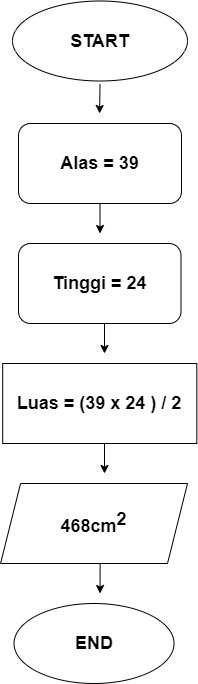

The diagram above was exported from draw.io. Its source (the exported page's mxGraphModel, read from the mxfile embedded in the PNG):
<mxGraphModel dx="1680" dy="842" grid="1" gridSize="10" guides="1" tooltips="1" connect="1" arrows="1" fold="1" page="1" pageScale="1" pageWidth="850" pageHeight="1100" math="0" shadow="0">
  <root>
    <mxCell id="0" />
    <mxCell id="1" parent="0" />
    <mxCell id="2ud-F_N2xOcj7D4EDn3T-15" style="edgeStyle=orthogonalEdgeStyle;rounded=0;orthogonalLoop=1;jettySize=auto;html=1;exitX=0.5;exitY=1;exitDx=0;exitDy=0;fontStyle=1;fontSize=26;fontColor=default;" edge="1" parent="1">
      <mxGeometry relative="1" as="geometry">
        <mxPoint x="425.11764705882365" y="276" as="targetPoint" />
        <mxPoint x="425.5" y="246.5000000000001" as="sourcePoint" />
      </mxGeometry>
    </mxCell>
    <mxCell id="kD9qCyQRhVSk43tTqONX-3" value="" style="ellipse;whiteSpace=wrap;html=1;perimeterSpacing=3;" parent="1" vertex="1">
      <mxGeometry x="338" y="163.5" width="175" height="80" as="geometry" />
    </mxCell>
    <mxCell id="fSUCdzAO3kPtgNWsSmBq-4" value="START" style="text;html=1;align=center;verticalAlign=middle;whiteSpace=wrap;rounded=0;fontStyle=1;fontSize=18;" parent="1" vertex="1">
      <mxGeometry x="382" y="173.5" width="87" height="60" as="geometry" />
    </mxCell>
    <mxCell id="fSUCdzAO3kPtgNWsSmBq-12" style="edgeStyle=orthogonalEdgeStyle;rounded=0;orthogonalLoop=1;jettySize=auto;html=1;exitX=0.5;exitY=1;exitDx=0;exitDy=0;" parent="1" edge="1">
      <mxGeometry relative="1" as="geometry">
        <mxPoint x="425" y="346" as="sourcePoint" />
        <mxPoint x="425" y="346" as="targetPoint" />
      </mxGeometry>
    </mxCell>
    <mxCell id="fSUCdzAO3kPtgNWsSmBq-15" style="edgeStyle=orthogonalEdgeStyle;rounded=0;orthogonalLoop=1;jettySize=auto;html=1;exitX=0.5;exitY=1;exitDx=0;exitDy=0;" parent="1" edge="1">
      <mxGeometry relative="1" as="geometry">
        <mxPoint x="425" y="346" as="sourcePoint" />
        <mxPoint x="425" y="346" as="targetPoint" />
      </mxGeometry>
    </mxCell>
    <mxCell id="2ud-F_N2xOcj7D4EDn3T-17" style="edgeStyle=orthogonalEdgeStyle;rounded=0;orthogonalLoop=1;jettySize=auto;html=1;exitX=0.5;exitY=1;exitDx=0;exitDy=0;" edge="1" parent="1" source="2ud-F_N2xOcj7D4EDn3T-2">
      <mxGeometry relative="1" as="geometry">
        <mxPoint x="425.55555555555554" y="396" as="targetPoint" />
      </mxGeometry>
    </mxCell>
    <mxCell id="2ud-F_N2xOcj7D4EDn3T-2" value="Alas = 39" style="rounded=1;whiteSpace=wrap;html=1;fontStyle=1;fontSize=18;" vertex="1" parent="1">
      <mxGeometry x="344" y="286" width="163" height="80" as="geometry" />
    </mxCell>
    <mxCell id="2ud-F_N2xOcj7D4EDn3T-18" style="edgeStyle=orthogonalEdgeStyle;rounded=0;orthogonalLoop=1;jettySize=auto;html=1;exitX=0.5;exitY=1;exitDx=0;exitDy=0;" edge="1" parent="1" source="2ud-F_N2xOcj7D4EDn3T-3">
      <mxGeometry relative="1" as="geometry">
        <mxPoint x="430" y="516" as="targetPoint" />
      </mxGeometry>
    </mxCell>
    <mxCell id="2ud-F_N2xOcj7D4EDn3T-3" value="Tinggi = 24" style="rounded=1;whiteSpace=wrap;html=1;fontSize=18;fontStyle=1" vertex="1" parent="1">
      <mxGeometry x="344" y="406" width="162.5" height="80" as="geometry" />
    </mxCell>
    <mxCell id="2ud-F_N2xOcj7D4EDn3T-19" style="edgeStyle=orthogonalEdgeStyle;rounded=0;orthogonalLoop=1;jettySize=auto;html=1;exitX=0.5;exitY=1;exitDx=0;exitDy=0;" edge="1" parent="1" source="2ud-F_N2xOcj7D4EDn3T-4">
      <mxGeometry relative="1" as="geometry">
        <mxPoint x="430" y="636" as="targetPoint" />
      </mxGeometry>
    </mxCell>
    <mxCell id="2ud-F_N2xOcj7D4EDn3T-4" value="Luas = (39 x 24 ) / 2" style="rounded=0;whiteSpace=wrap;html=1;fontStyle=1;fontSize=18;" vertex="1" parent="1">
      <mxGeometry x="328.19" y="526" width="194.12" height="80" as="geometry" />
    </mxCell>
    <mxCell id="2ud-F_N2xOcj7D4EDn3T-20" style="edgeStyle=orthogonalEdgeStyle;rounded=0;orthogonalLoop=1;jettySize=auto;html=1;exitX=0.5;exitY=1;exitDx=0;exitDy=0;" edge="1" parent="1" source="2ud-F_N2xOcj7D4EDn3T-6">
      <mxGeometry relative="1" as="geometry">
        <mxPoint x="425.55555555555554" y="756" as="targetPoint" />
      </mxGeometry>
    </mxCell>
    <mxCell id="2ud-F_N2xOcj7D4EDn3T-6" value="468cm&lt;sup style=&quot;font-size: 18px;&quot;&gt;2&lt;/sup&gt;" style="shape=parallelogram;perimeter=parallelogramPerimeter;whiteSpace=wrap;html=1;fixedSize=1;fontStyle=1;fontSize=18;" vertex="1" parent="1">
      <mxGeometry x="326.06" y="646" width="186.94" height="80" as="geometry" />
    </mxCell>
    <mxCell id="2ud-F_N2xOcj7D4EDn3T-7" value="END" style="ellipse;whiteSpace=wrap;html=1;perimeterSpacing=3;fontStyle=1;fontSize=18;" vertex="1" parent="1">
      <mxGeometry x="339.53" y="766" width="160" height="80" as="geometry" />
    </mxCell>
  </root>
</mxGraphModel>